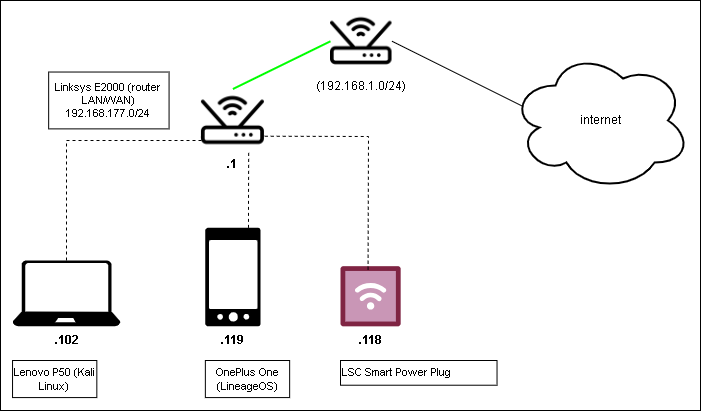

The diagram above was exported from draw.io. Its source (the exported page's mxGraphModel, read from the mxfile embedded in the PNG):
<mxGraphModel dx="834" dy="633" grid="1" gridSize="10" guides="1" tooltips="1" connect="1" arrows="1" fold="1" page="1" pageScale="1" pageWidth="827" pageHeight="1169" background="#FFFFFF" math="0" shadow="0">
  <root>
    <mxCell id="0" />
    <mxCell id="1" parent="0" />
    <mxCell id="2" value="" style="rounded=0;whiteSpace=wrap;html=1;" vertex="1" parent="1">
      <mxGeometry x="100" y="140" width="700" height="410" as="geometry" />
    </mxCell>
    <mxCell id="3" value="internet" style="ellipse;shape=cloud;whiteSpace=wrap;html=1;strokeWidth=2;" vertex="1" parent="1">
      <mxGeometry x="610" y="190" width="180" height="140" as="geometry" />
    </mxCell>
    <mxCell id="4" value="(192.168.1.0/24)" style="shape=image;verticalLabelPosition=bottom;labelBackgroundColor=default;verticalAlign=top;aspect=fixed;imageAspect=0;image=https://cdn-icons-png.flaticon.com/512/2502/2502330.png;" vertex="1" parent="1">
      <mxGeometry x="430" y="150" width="61.53" height="61.53" as="geometry" />
    </mxCell>
    <mxCell id="5" value=".1" style="shape=image;verticalLabelPosition=bottom;labelBackgroundColor=default;verticalAlign=top;aspect=fixed;imageAspect=0;image=https://cdn-icons-png.flaticon.com/512/2502/2502330.png;fontStyle=1;spacing=1;" vertex="1" parent="1">
      <mxGeometry x="300.94" y="228.5" width="62.99" height="62.99" as="geometry" />
    </mxCell>
    <mxCell id="6" style="edgeStyle=orthogonalEdgeStyle;rounded=0;orthogonalLoop=1;jettySize=auto;html=1;entryX=0.75;entryY=1;entryDx=0;entryDy=0;dashed=1;endArrow=none;endFill=0;" edge="1" source="7" target="5" parent="1">
      <mxGeometry relative="1" as="geometry">
        <Array as="points">
          <mxPoint x="348" y="340" />
          <mxPoint x="348" y="340" />
        </Array>
      </mxGeometry>
    </mxCell>
    <mxCell id="7" value="&lt;b&gt;.119&lt;/b&gt;" style="sketch=0;html=1;aspect=fixed;strokeColor=none;shadow=0;fillColor=#000000;verticalAlign=top;labelPosition=center;verticalLabelPosition=bottom;shape=mxgraph.gcp2.phone_android" vertex="1" parent="1">
      <mxGeometry x="304.86" y="367.37" width="55.14" height="98.47" as="geometry" />
    </mxCell>
    <mxCell id="8" style="edgeStyle=orthogonalEdgeStyle;rounded=0;orthogonalLoop=1;jettySize=auto;html=1;endArrow=none;endFill=0;dashed=1;entryX=0;entryY=0.75;entryDx=0;entryDy=0;" edge="1" source="9" target="5" parent="1">
      <mxGeometry relative="1" as="geometry">
        <Array as="points">
          <mxPoint x="166" y="280" />
          <mxPoint x="301" y="280" />
        </Array>
      </mxGeometry>
    </mxCell>
    <mxCell id="9" value="&lt;b&gt;.102&lt;/b&gt;" style="verticalLabelPosition=bottom;html=1;verticalAlign=top;align=center;strokeColor=none;fillColor=#000000;shape=mxgraph.azure.laptop;pointerEvents=1;" vertex="1" parent="1">
      <mxGeometry x="112.04" y="400" width="107.96" height="65.84" as="geometry" />
    </mxCell>
    <mxCell id="10" style="rounded=0;orthogonalLoop=1;jettySize=auto;html=1;exitX=0;exitY=0.5;exitDx=0;exitDy=0;endArrow=none;endFill=0;fillColor=#f8cecc;strokeColor=#00FF00;strokeWidth=2;entryX=0.5;entryY=0;entryDx=0;entryDy=0;" edge="1" source="4" target="5" parent="1">
      <mxGeometry relative="1" as="geometry" />
    </mxCell>
    <mxCell id="11" style="rounded=0;orthogonalLoop=1;jettySize=auto;html=1;exitX=1;exitY=0.5;exitDx=0;exitDy=0;endArrow=none;endFill=0;entryX=0.07;entryY=0.4;entryDx=0;entryDy=0;entryPerimeter=0;" edge="1" source="4" target="3" parent="1">
      <mxGeometry relative="1" as="geometry">
        <mxPoint x="521.4285714285714" y="206.2921348314607" as="targetPoint" />
      </mxGeometry>
    </mxCell>
    <mxCell id="12" value="Linksys E2000 (router LAN/WAN)&lt;br&gt;192.168.177.0/24" style="text;html=1;strokeColor=default;fillColor=none;align=center;verticalAlign=middle;whiteSpace=wrap;rounded=0;fontSize=11;" vertex="1" parent="1">
      <mxGeometry x="148.16326530612244" y="211.53078651685394" width="120.40816326530611" height="56.853932584269664" as="geometry" />
    </mxCell>
    <mxCell id="13" value="OnePlus One (LineageOS)" style="text;html=1;strokeColor=default;fillColor=none;align=center;verticalAlign=middle;whiteSpace=wrap;rounded=0;fontSize=11;" vertex="1" parent="1">
      <mxGeometry x="304.85714285714283" y="500.00134831460673" width="84.28571428571429" height="37.07865168539326" as="geometry" />
    </mxCell>
    <mxCell id="14" value="Lenovo P50 (Kali Linux)" style="text;html=1;strokeColor=default;fillColor=none;align=center;verticalAlign=middle;whiteSpace=wrap;rounded=0;fontSize=11;" vertex="1" parent="1">
      <mxGeometry x="112.03999999999999" y="500.00134831460673" width="84.28571428571429" height="37.07865168539326" as="geometry" />
    </mxCell>
    <mxCell id="15" style="edgeStyle=orthogonalEdgeStyle;rounded=0;orthogonalLoop=1;jettySize=auto;html=1;exitX=0.5;exitY=1;exitDx=0;exitDy=0;exitPerimeter=0;fontSize=11;" edge="1" source="9" target="9" parent="1">
      <mxGeometry relative="1" as="geometry" />
    </mxCell>
    <mxCell id="16" value="LSC Smart Power Plug&lt;br&gt;" style="text;strokeColor=default;fillColor=none;align=left;verticalAlign=middle;whiteSpace=wrap;rounded=0;fontSize=11;html=1;spacing=2;spacingTop=0;" vertex="1" parent="1">
      <mxGeometry x="440.00367346938776" y="500.0013483146068" width="156.53061224489795" height="24.719101123595507" as="geometry" />
    </mxCell>
    <mxCell id="17" value="&lt;span&gt;.118&lt;/span&gt;" style="verticalLabelPosition=bottom;aspect=fixed;html=1;shape=mxgraph.salesforce.iot;verticalAlign=top;fontStyle=1" vertex="1" parent="1">
      <mxGeometry x="440" y="405.67" width="60.17" height="60.17" as="geometry" />
    </mxCell>
    <mxCell id="18" value="" style="endArrow=none;dashed=1;html=1;rounded=0;entryX=1;entryY=0.75;entryDx=0;entryDy=0;exitX=0.458;exitY=0.059;exitDx=0;exitDy=0;exitPerimeter=0;" edge="1" source="17" target="5" parent="1">
      <mxGeometry width="50" height="50" relative="1" as="geometry">
        <mxPoint x="354.65" y="390" as="sourcePoint" />
        <mxPoint x="404.65" y="340" as="targetPoint" />
        <Array as="points">
          <mxPoint x="468" y="276" />
        </Array>
      </mxGeometry>
    </mxCell>
  </root>
</mxGraphModel>